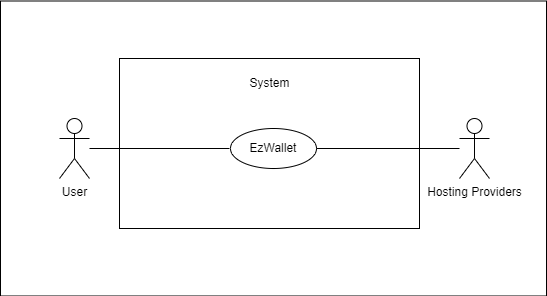

The diagram above was exported from draw.io. Its source (the exported page's mxGraphModel, read from the mxfile embedded in the PNG):
<mxGraphModel dx="794" dy="430" grid="1" gridSize="10" guides="1" tooltips="1" connect="1" arrows="1" fold="1" page="1" pageScale="1" pageWidth="827" pageHeight="500" math="0" shadow="0">
  <root>
    <mxCell id="0" />
    <mxCell id="1" parent="0" />
    <mxCell id="i70v5ytvDvHJJlIoRiOy-1" value="" style="rounded=0;whiteSpace=wrap;html=1;" parent="1" vertex="1">
      <mxGeometry x="141" y="122.5" width="546" height="295" as="geometry" />
    </mxCell>
    <mxCell id="QDizQRh16xCfNBoA1TGQ-1" value="" style="rounded=0;whiteSpace=wrap;html=1;" parent="1" vertex="1">
      <mxGeometry x="260" y="180" width="300" height="170" as="geometry" />
    </mxCell>
    <mxCell id="QDizQRh16xCfNBoA1TGQ-2" value="User" style="shape=umlActor;verticalLabelPosition=bottom;verticalAlign=top;html=1;outlineConnect=0;" parent="1" vertex="1">
      <mxGeometry x="200" y="240" width="30" height="60" as="geometry" />
    </mxCell>
    <mxCell id="QDizQRh16xCfNBoA1TGQ-15" value="System" style="text;html=1;align=center;verticalAlign=middle;resizable=0;points=[];autosize=1;strokeColor=none;fillColor=none;" parent="1" vertex="1">
      <mxGeometry x="380" y="190" width="60" height="30" as="geometry" />
    </mxCell>
    <mxCell id="QDizQRh16xCfNBoA1TGQ-16" value="EzWallet" style="ellipse;whiteSpace=wrap;html=1;" parent="1" vertex="1">
      <mxGeometry x="371" y="250" width="86" height="40" as="geometry" />
    </mxCell>
    <mxCell id="QDizQRh16xCfNBoA1TGQ-18" value="Hosting Providers" style="shape=umlActor;verticalLabelPosition=bottom;verticalAlign=top;html=1;outlineConnect=0;" parent="1" vertex="1">
      <mxGeometry x="600" y="240" width="30" height="60" as="geometry" />
    </mxCell>
    <mxCell id="QDizQRh16xCfNBoA1TGQ-23" value="" style="endArrow=none;html=1;rounded=0;" parent="1" target="QDizQRh16xCfNBoA1TGQ-2" edge="1">
      <mxGeometry width="50" height="50" relative="1" as="geometry">
        <mxPoint x="370" y="270" as="sourcePoint" />
        <mxPoint x="460" y="240" as="targetPoint" />
      </mxGeometry>
    </mxCell>
    <mxCell id="QDizQRh16xCfNBoA1TGQ-25" value="" style="endArrow=none;html=1;rounded=0;exitX=1;exitY=0.5;exitDx=0;exitDy=0;" parent="1" source="QDizQRh16xCfNBoA1TGQ-16" target="QDizQRh16xCfNBoA1TGQ-18" edge="1">
      <mxGeometry width="50" height="50" relative="1" as="geometry">
        <mxPoint x="404" y="276" as="sourcePoint" />
        <mxPoint x="180" y="139" as="targetPoint" />
      </mxGeometry>
    </mxCell>
  </root>
</mxGraphModel>